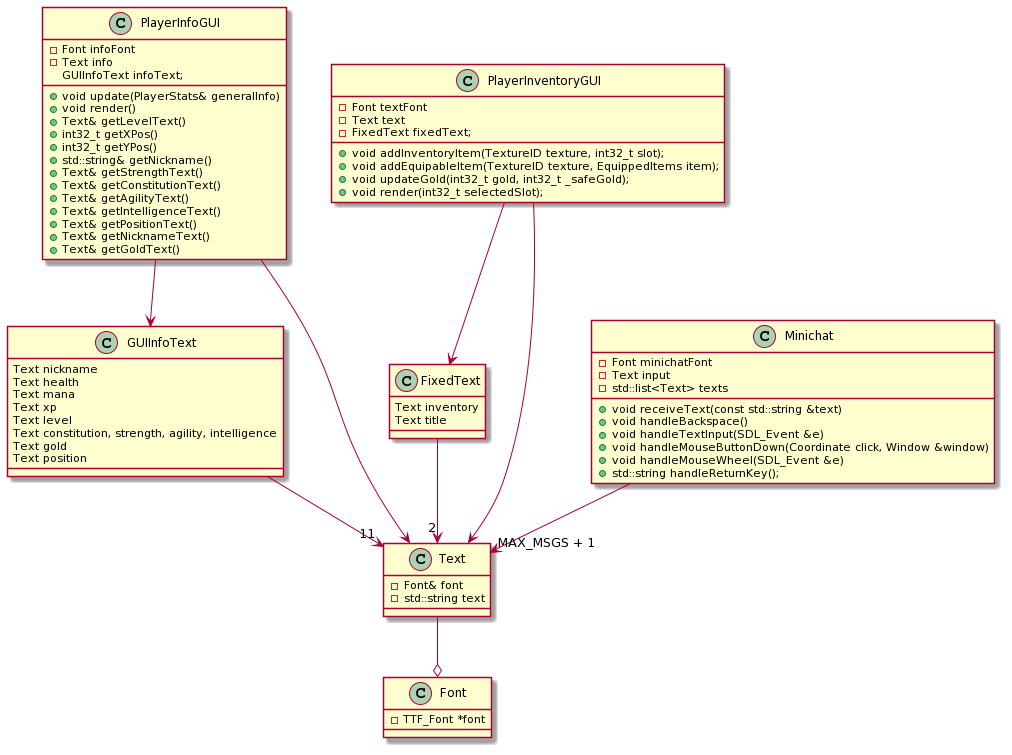

The diagram above was rendered by PlantUML. Its source (embedded in the PNG):
@startuml
class PlayerInfoGUI{
-Font infoFont
-Text info
GUIInfoText infoText;
+void update(PlayerStats& generalInfo)
+void render()
+Text& getLevelText()
+int32_t getXPos()
+int32_t getYPos()
+std::string& getNickname()
+Text& getStrengthText()
+Text& getConstitutionText()
+Text& getAgilityText()
+Text& getIntelligenceText()
+Text& getPositionText()
+Text& getNicknameText()
+Text& getGoldText()
}
class GUIInfoText{
Text nickname
Text health
Text mana
Text xp
Text level
Text constitution, strength, agility, intelligence
Text gold
Text position
}


class PlayerInventoryGUI{
-Font textFont
-Text text
-FixedText fixedText;
+void addInventoryItem(TextureID texture, int32_t slot);
+void addEquipableItem(TextureID texture, EquippedItems item);
+void updateGold(int32_t gold, int32_t _safeGold);
+void render(int32_t selectedSlot);
}
class FixedText{
Text inventory
   Text title
}

class Minichat{
-Font minichatFont
-Text input
-std::list<Text> texts
+void receiveText(const std::string &text)
+void handleBackspace()
+void handleTextInput(SDL_Event &e)
+void handleMouseButtonDown(Coordinate click, Window &window)
+void handleMouseWheel(SDL_Event &e)
+std::string handleReturnKey();
}


class Text{
-Font& font
-std::string text
}
class Font{
-TTF_Font *font
}



PlayerInfoGUI --> Text
PlayerInfoGUI --> GUIInfoText
GUIInfoText --> "11" Text
PlayerInventoryGUI --> Text
PlayerInventoryGUI --> FixedText
FixedText --> "2" Text
Minichat --> "MAX_MSGS + 1" Text

Text --o Font
@enduml